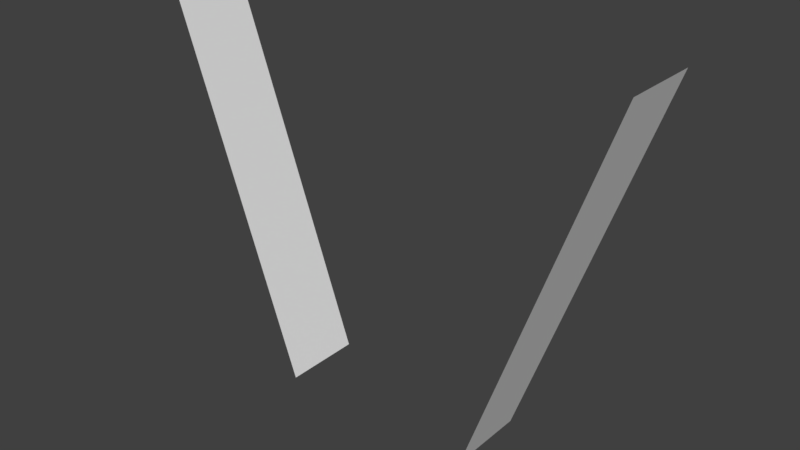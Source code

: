 # Source: SafetyPlanes_DeadEnd.blend  (saved by Blender 2.79.0; exported with 4.5.12 LTS)
import bpy
from mathutils import Matrix  # noqa: F401  (used for matrix-valued properties, if any)

bpy.ops.wm.read_factory_settings(use_empty=True)
scene = bpy.context.scene
scene.name = 'Scene'

# ---- collections
col_collection_1 = bpy.data.collections.new('Collection 1'); scene.collection.children.link(col_collection_1)

# ---- world
world_world = bpy.data.worlds.new('World'); scene.world = world_world
world_world.color = (0.05088, 0.05088, 0.05088)
world_world.use_sun_shadow = False
world_world.sun_shadow_jitter_overblur = 0.0
world_world.cycles.sampling_method = 'MANUAL'

# ---- meshes
me_plane = bpy.data.meshes.new('Plane')
me_plane.from_pydata([(1.3, 0.7, 5.0), (3.0, 5.5, 5.0), (1.3, 0.7, 4.0), (3.0, 5.5, 4.0)], [], [(0, 1, 3, 2)])
me_plane.use_remesh_preserve_volume = False
me_plane.use_remesh_preserve_attributes = False
me_plane.use_mirror_vertex_groups = False
me_plane.update()

# ---- objects
ob_plane = bpy.data.objects.new('Plane', me_plane)

# ---- transforms, parenting, visibility, modifiers, constraints
ob_plane.location = (0.0, 0.0, 0.0)
ob_plane.rotation_euler = (1.571, -0.0, 0.0)
ob_plane.lineart.crease_threshold = 0.0
_m = ob_plane.modifiers.new('Mirror', 'MIRROR')

# ---- collection membership
col_collection_1.objects.link(ob_plane)

# ---- scene / render settings (as saved in the file)
scene.frame_start = 1; scene.frame_end = 250; scene.frame_set(1)
scene.render.engine = 'BLENDER_EEVEE_NEXT'
scene.render.resolution_percentage = 50
scene.render.dither_intensity = 0.0
scene.cycles.use_denoising = False
scene.cycles.samples = 128
scene.cycles.sampling_pattern = 'TABULATED_SOBOL'
scene.cycles.use_adaptive_sampling = False
scene.cycles.use_light_tree = False
scene.cycles.blur_glossy = 0.0
scene.cycles.sample_clamp_indirect = 0.0
scene.view_settings.view_transform = 'Standard'
bpy.context.view_layer.update()

# ---- added for rendering (the .blend has no active camera and no usable light): camera, sun
cam_auto = bpy.data.cameras.new('AutoCamera')
cam_auto.lens = 50.0
cam_auto.sensor_width = 36.0
cam_auto.clip_end = 1000.0
ob_auto_camera = bpy.data.objects.new('AutoCamera', cam_auto)
scene.collection.objects.link(ob_auto_camera)
ob_auto_camera.location = (7.16915, -13.103, 8.83532)
ob_auto_camera.rotation_euler = (1.09748, -7.21219e-08, 0.694738)
scene.camera = ob_auto_camera
light_auto_sun = bpy.data.lights.new('AutoSun', 'SUN')
light_auto_sun.energy = 3.0
light_auto_sun.angle = 0.0523599
ob_auto_sun = bpy.data.objects.new('AutoSun', light_auto_sun)
scene.collection.objects.link(ob_auto_sun)
ob_auto_sun.rotation_euler = (0.872665, 0.174533, 0.523599)
bpy.context.view_layer.update()

